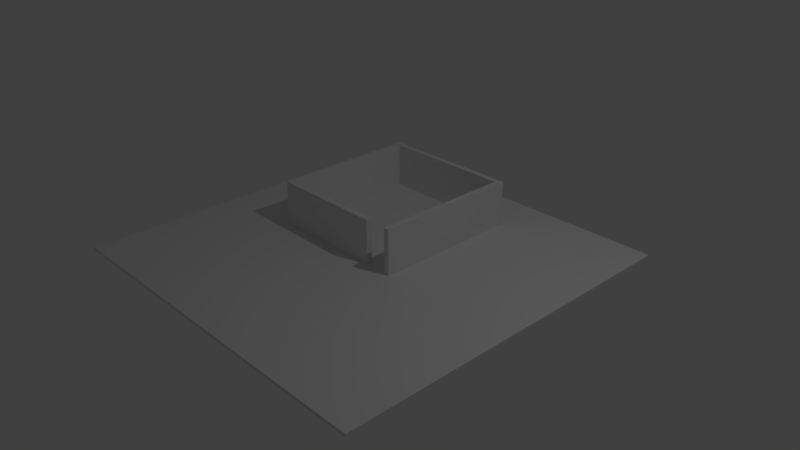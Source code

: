 # Source: level.blend  (saved by Blender 2.79.0; exported with 4.5.12 LTS)
import bpy
from mathutils import Matrix  # noqa: F401  (used for matrix-valued properties, if any)

bpy.ops.wm.read_factory_settings(use_empty=True)
scene = bpy.context.scene
scene.name = 'Scene'

# ---- collections
col_collection_1 = bpy.data.collections.new('Collection 1'); scene.collection.children.link(col_collection_1)

# ---- materials (node trees are filled in below, after node groups)
mat_material = bpy.data.materials.new('Material')
mat_material.alpha_threshold = 0.0
mat_material.use_transparent_shadow = False
mat_material.roughness = 0.5
mat_material.line_color = (0.0, 0.0, 0.0, 1.0)

# ---- material node trees

# ---- world
world_world = bpy.data.worlds.new('World'); scene.world = world_world
world_world.color = (0.05088, 0.05088, 0.05088)
world_world.use_sun_shadow = False
world_world.sun_shadow_jitter_overblur = 0.0
world_world.cycles.sampling_method = 'MANUAL'

# ---- cameras
cam_camera = bpy.data.cameras.new('Camera')
cam_camera.clip_end = 100.0
cam_camera.lens = 35.0
cam_camera.sensor_width = 32.0
cam_camera.sensor_height = 18.0
cam_camera.ortho_scale = 7.314
cam_camera.dof.focus_distance = 0.0
cam_camera.dof.aperture_fstop = 128.0

# ---- lights
light_lamp = bpy.data.lights.new('Lamp', 'POINT')
light_lamp.transmission_factor = 0.0
light_lamp.cutoff_distance = 30.0
light_lamp.energy = 100.0
light_lamp.shadow_buffer_clip_start = 1.001
light_lamp.shadow_soft_size = 0.1
light_lamp.shadow_maximum_resolution = 0.006
light_lamp.use_absolute_resolution = True

# ---- meshes
me_cube_004 = bpy.data.meshes.new('Cube.004')
me_cube_004.from_pydata([(-0.5631, -1.353, -0.005552), (-0.5631, -1.353, 0.6196), (-0.5631, -1.271, -0.005552), (-0.5631, -1.271, 0.6196), (0.9627, -1.353, -0.005552), (0.9627, -1.353, 0.6196), (0.9627, -1.271, -0.005552), (0.9627, -1.271, 0.6196)], [], [(0, 1, 3, 2), (2, 3, 7, 6), (6, 7, 5, 4), (4, 5, 1, 0), (2, 6, 4, 0), (7, 3, 1, 5)])
me_cube_004.use_remesh_preserve_volume = False
me_cube_004.use_remesh_preserve_attributes = False
me_cube_004.use_mirror_vertex_groups = False
me_cube_004.update()
me_cube_003 = bpy.data.meshes.new('Cube.003')
me_cube_003.from_pydata([(-0.9989, 2.208, -2.468), (-0.9989, 2.208, -1.839), (1.001, 2.208, -2.468), (1.001, 2.208, -1.839), (-0.9989, 2.133, -2.468), (-0.9989, 2.133, -1.839), (1.001, 2.133, -2.468), (1.001, 2.133, -1.839)], [], [(0, 1, 3, 2), (2, 3, 7, 6), (6, 7, 5, 4), (4, 5, 1, 0), (2, 6, 4, 0), (7, 3, 1, 5)])
me_cube_003.use_remesh_preserve_volume = False
me_cube_003.use_remesh_preserve_attributes = False
me_cube_003.use_mirror_vertex_groups = False
me_cube_003.update()
me_cube_002 = bpy.data.meshes.new('Cube.002')
me_cube_002.from_pydata([(0.927, 0.1305, -2.464), (0.927, 0.1305, -1.835), (0.927, 2.131, -2.464), (0.927, 2.131, -1.835), (1.002, 0.1305, -2.464), (1.002, 0.1305, -1.835), (1.002, 2.131, -2.464), (1.002, 2.131, -1.835)], [], [(0, 1, 3, 2), (2, 3, 7, 6), (6, 7, 5, 4), (4, 5, 1, 0), (2, 6, 4, 0), (7, 3, 1, 5)])
me_cube_002.use_remesh_preserve_volume = False
me_cube_002.use_remesh_preserve_attributes = False
me_cube_002.use_mirror_vertex_groups = False
me_cube_002.update()
me_cube_001 = bpy.data.meshes.new('Cube.001')
me_cube_001.from_pydata([(-1.0, 0.1346, -2.468), (-1.0, 0.1346, -1.839), (-1.0, 2.135, -2.468), (-1.0, 2.135, -1.839), (-0.9246, 0.1346, -2.468), (-0.9246, 0.1346, -1.839), (-0.9246, 2.135, -2.468), (-0.9246, 2.135, -1.839)], [], [(0, 1, 3, 2), (2, 3, 7, 6), (6, 7, 5, 4), (4, 5, 1, 0), (2, 6, 4, 0), (7, 3, 1, 5)])
me_cube_001.use_remesh_preserve_volume = False
me_cube_001.use_remesh_preserve_attributes = False
me_cube_001.use_mirror_vertex_groups = False
me_cube_001.update()
me_cube = bpy.data.meshes.new('Cube')
me_cube.from_pydata([(3.162, 3.162, -0.00406), (3.162, -3.162, -0.00406), (-3.162, -3.162, -0.00406), (-3.162, 3.162, -0.00406), (3.162, 3.162, 0.04734), (3.162, -3.162, 0.04734), (-3.162, -3.162, 0.04734), (-3.162, 3.162, 0.04734)], [], [(0, 1, 2, 3), (4, 7, 6, 5), (0, 4, 5, 1), (1, 5, 6, 2), (2, 6, 7, 3), (4, 0, 3, 7)])
me_cube.materials.append(mat_material)
me_cube.use_remesh_preserve_volume = False
me_cube.use_remesh_preserve_attributes = False
me_cube.use_mirror_vertex_groups = False
me_cube.update()

# ---- objects
ob_cube_004 = bpy.data.objects.new('Cube.004', me_cube_004)
ob_cube_003 = bpy.data.objects.new('Cube.003', me_cube_003)
ob_cube_002 = bpy.data.objects.new('Cube.002', me_cube_002)
ob_cube_001 = bpy.data.objects.new('Cube.001', me_cube_001)
ob_cube = bpy.data.objects.new('Cube', me_cube)
ob_lamp = bpy.data.objects.new('Lamp', light_lamp)
ob_camera = bpy.data.objects.new('Camera', cam_camera)

# ---- transforms, parenting, visibility, modifiers, constraints
ob_cube_004.location = (-0.7185, 1.102, 0.03772)
ob_cube_004.lineart.crease_threshold = 0.0
ob_cube_003.location = (-0.3589, -0.3849, 2.503)
ob_cube_003.lineart.crease_threshold = 0.0
ob_cube_002.location = (-0.3589, -0.3849, 2.503)
ob_cube_002.lineart.crease_threshold = 0.0
ob_cube_001.location = (-0.3589, -0.3849, 2.503)
ob_cube_001.lineart.crease_threshold = 0.0
ob_cube.location = (0.0, 0.0, 0.0)
ob_cube.scale = (0.7972, 0.7972, 0.7972)
ob_cube.lock_rotations_4d = False
ob_cube.empty_display_type = 'ARROWS'
ob_cube.lineart.crease_threshold = 0.0
ob_lamp.location = (4.076, 1.005, 5.904)
ob_lamp.rotation_euler = (0.6503, 0.05522, 1.866)
ob_lamp.lock_rotations_4d = False
ob_lamp.empty_display_type = 'ARROWS'
ob_lamp.color = (0.0, 0.0, 0.0, 0.0)
ob_lamp.lineart.crease_threshold = 0.0
ob_camera.location = (7.481, -6.508, 5.344)
ob_camera.rotation_euler = (1.109, 0.0, 0.8149)
ob_camera.lock_rotations_4d = False
ob_camera.empty_display_type = 'ARROWS'
ob_camera.color = (0.0, 0.0, 0.0, 0.0)
ob_camera.display_type = 'WIRE'
ob_camera.lineart.crease_threshold = 0.0

# ---- collection membership
col_collection_1.objects.link(ob_cube_004)
col_collection_1.objects.link(ob_cube_003)
col_collection_1.objects.link(ob_cube_002)
col_collection_1.objects.link(ob_cube_001)
col_collection_1.objects.link(ob_cube)
col_collection_1.objects.link(ob_lamp)
col_collection_1.objects.link(ob_camera)

# ---- scene / render settings (as saved in the file)
scene.camera = ob_camera
scene.frame_start = 1; scene.frame_end = 250; scene.frame_set(1)
scene.render.engine = 'BLENDER_EEVEE_NEXT'
scene.render.resolution_percentage = 50
scene.render.dither_intensity = 0.0
scene.cycles.use_denoising = False
scene.cycles.samples = 128
scene.cycles.sampling_pattern = 'TABULATED_SOBOL'
scene.cycles.use_adaptive_sampling = False
scene.cycles.use_light_tree = False
scene.cycles.blur_glossy = 0.0
scene.cycles.sample_clamp_indirect = 0.0
scene.view_settings.view_transform = 'Standard'
bpy.context.view_layer.update()
